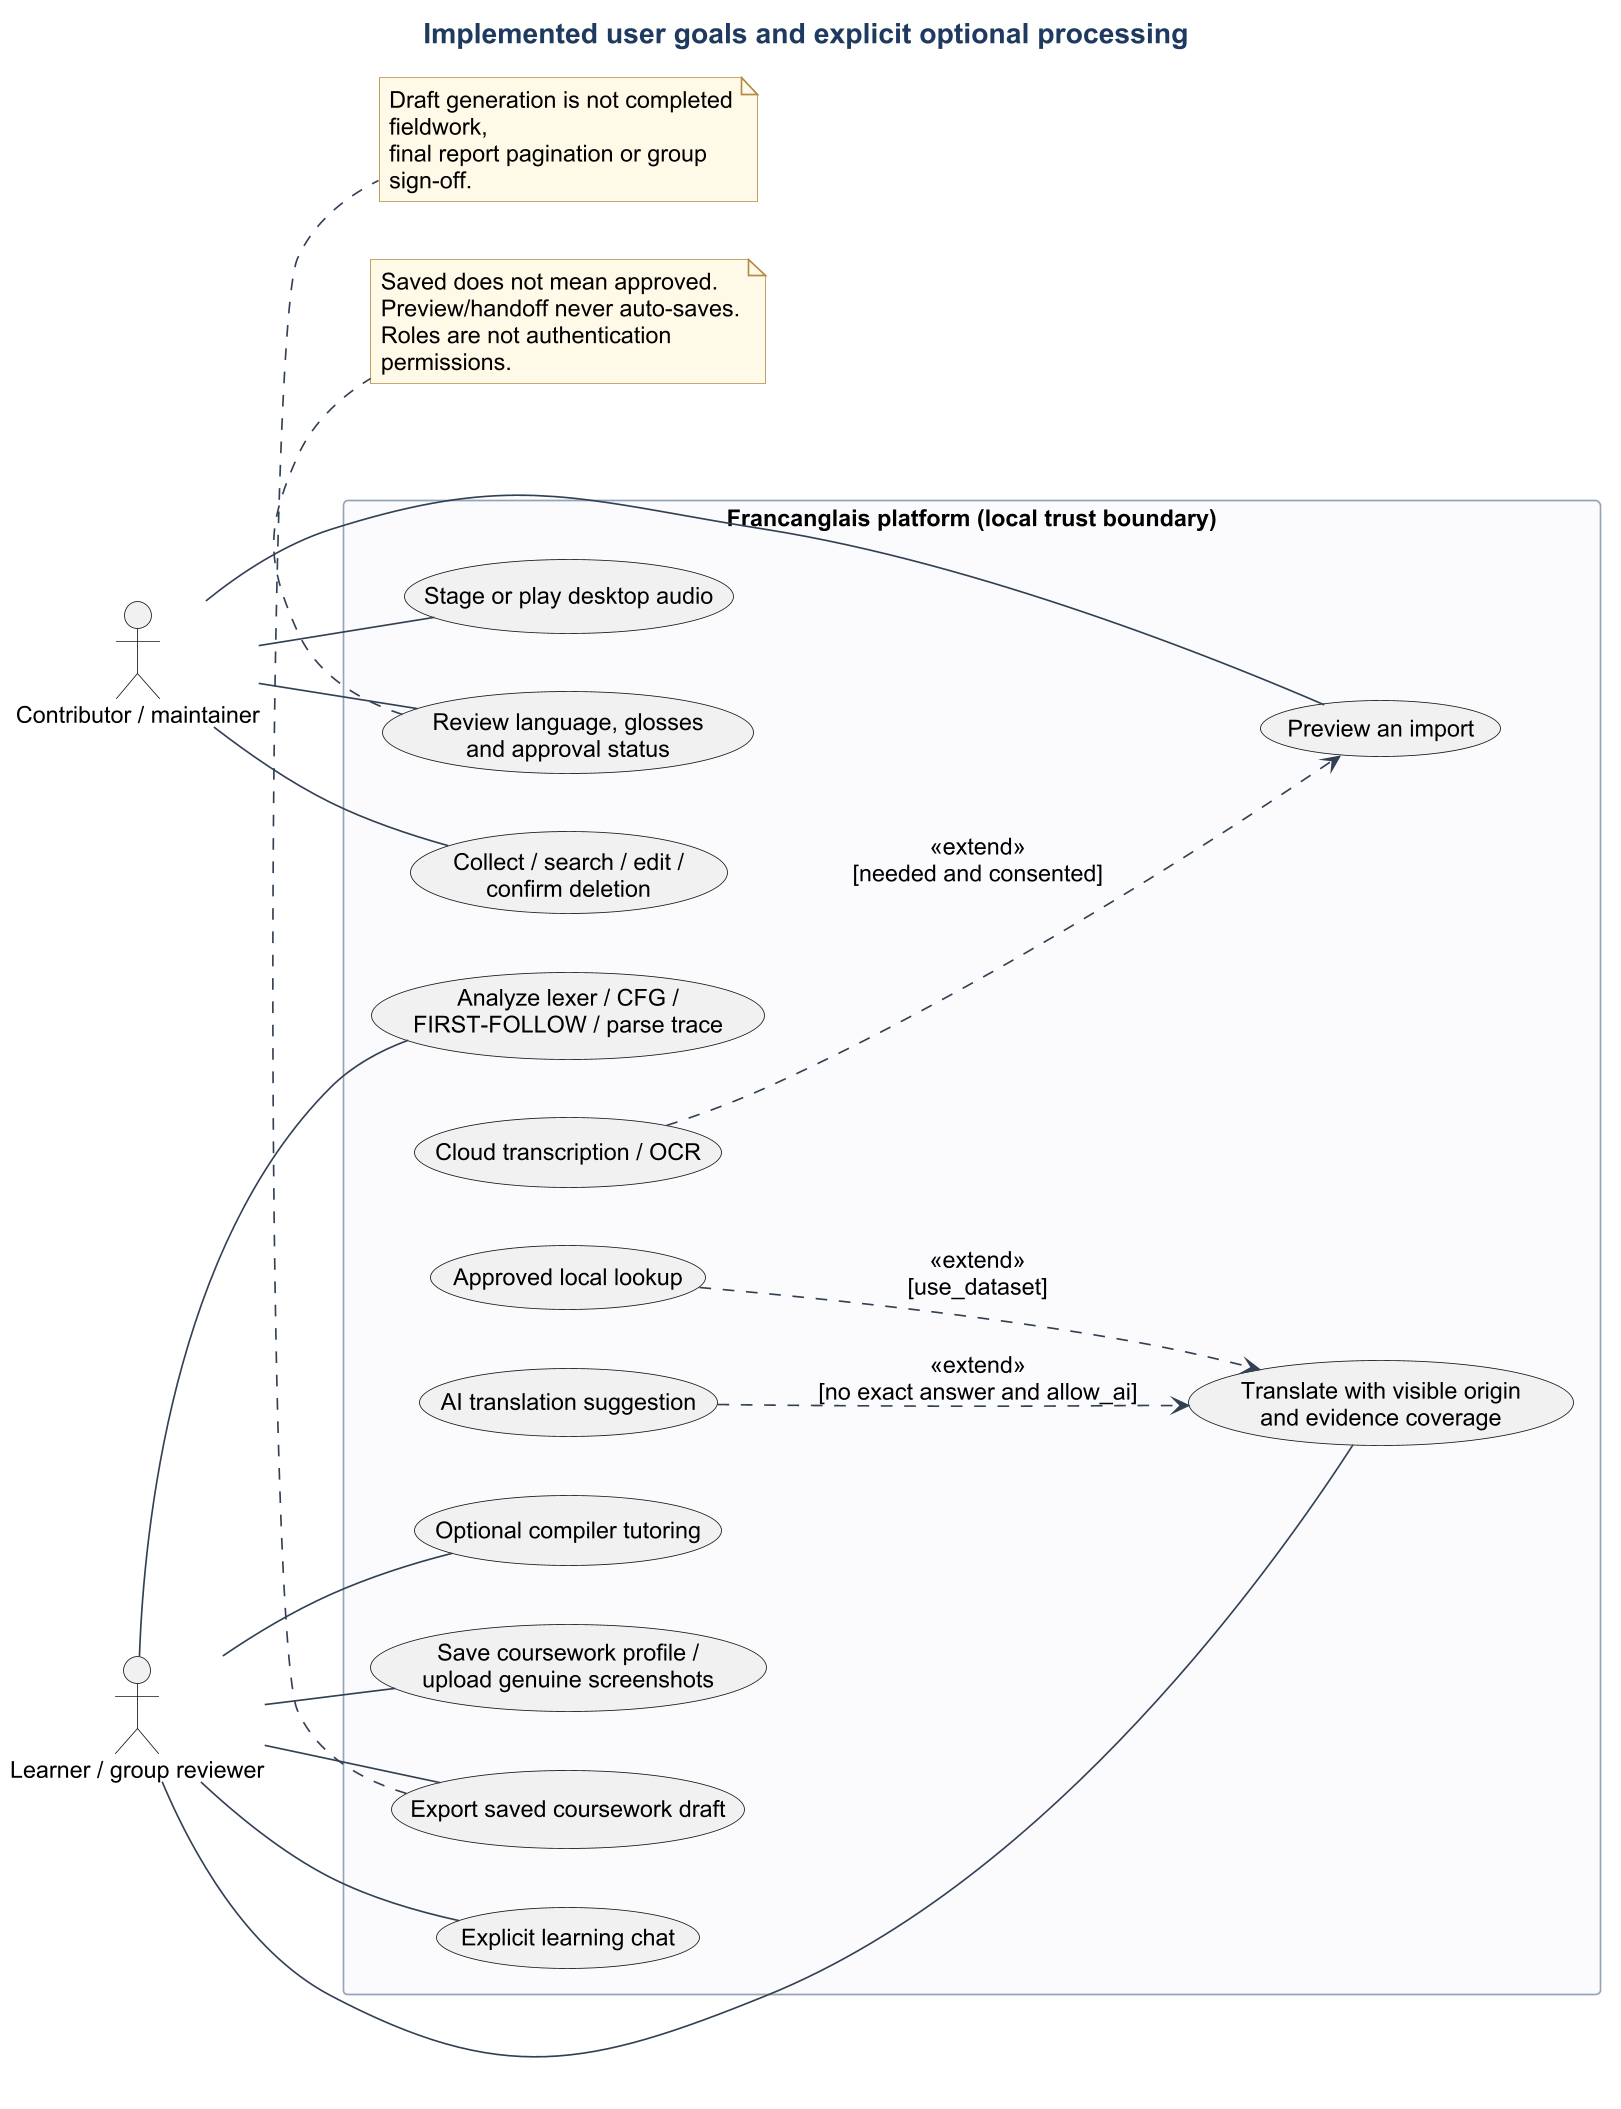

The diagram above was rendered by PlantUML. Its source (embedded in the PNG):
@startuml
!include theme.iuml
left to right direction
title Implemented user goals and explicit optional processing
actor "Contributor / maintainer" as Contributor
actor "Learner / group reviewer" as Learner
rectangle "Francanglais platform (local trust boundary)" {
  usecase "Collect / search / edit /\nconfirm deletion" as Collect
  usecase "Stage or play desktop audio" as Audio
  usecase "Review language, glosses\nand approval status" as Review
  usecase "Preview an import" as Preview
  usecase "Cloud transcription / OCR" as CloudImport
  usecase "Translate with visible origin\nand evidence coverage" as Translate
  usecase "Approved local lookup" as Lookup
  usecase "AI translation suggestion" as AITranslate
  usecase "Explicit learning chat" as Chat
  usecase "Analyze lexer / CFG /\nFIRST-FOLLOW / parse trace" as Analyze
  usecase "Optional compiler tutoring" as Tutor
  usecase "Save coursework profile /\nupload genuine screenshots" as Project
  usecase "Export saved coursework draft" as Export
}
Contributor -- Collect
Contributor -- Audio
Contributor -- Review
Contributor -- Preview
Learner -- Translate
Learner -- Chat
Learner -- Analyze
Learner -- Tutor
Learner -- Project
Learner -- Export
Lookup ..> Translate : <<extend>>\n[use_dataset]
AITranslate ..> Translate : <<extend>>\n[no exact answer and allow_ai]
CloudImport ..> Preview : <<extend>>\n[needed and consented]
note bottom of Review
  Saved does not mean approved.
  Preview/handoff never auto-saves.
  Roles are not authentication permissions.
end note
note bottom of Export
  Draft generation is not completed fieldwork,
  final report pagination or group sign-off.
end note
@enduml